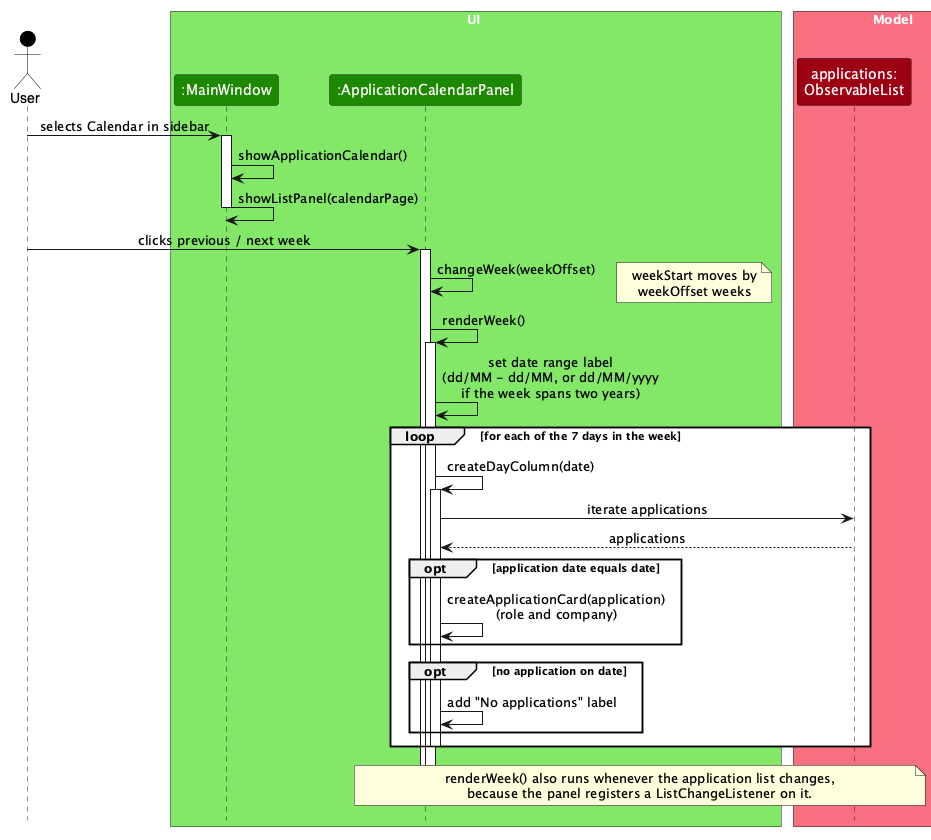

The diagram above was rendered by PlantUML. Its source (embedded in the PNG):
@startuml
!include style.puml
skinparam ArrowFontStyle plain

actor User USER_COLOR

box UI UI_COLOR_T1
participant ":MainWindow" as MainWindow UI_COLOR
participant ":ApplicationCalendarPanel" as CalendarPanel UI_COLOR
end box

box Model MODEL_COLOR_T1
participant "applications:\nObservableList" as Applications MODEL_COLOR
end box

User -> MainWindow : selects Calendar in sidebar
activate MainWindow
MainWindow -> MainWindow : showApplicationCalendar()
MainWindow -> MainWindow : showListPanel(calendarPage)
deactivate MainWindow

User -> CalendarPanel : clicks previous / next week
activate CalendarPanel
CalendarPanel -> CalendarPanel : changeWeek(weekOffset)
note right: weekStart moves by\nweekOffset weeks
CalendarPanel -> CalendarPanel : renderWeek()
activate CalendarPanel
CalendarPanel -> CalendarPanel : set date range label\n(dd/MM - dd/MM, or dd/MM/yyyy\nif the week spans two years)

loop for each of the 7 days in the week
    CalendarPanel -> CalendarPanel : createDayColumn(date)
    activate CalendarPanel
    CalendarPanel -> Applications : iterate applications
    Applications --> CalendarPanel : applications
    opt application date equals date
        CalendarPanel -> CalendarPanel : createApplicationCard(application)\n(role and company)
    end
    opt no application on date
        CalendarPanel -> CalendarPanel : add "No applications" label
    end
    deactivate CalendarPanel
end
deactivate CalendarPanel
deactivate CalendarPanel

note over CalendarPanel, Applications
renderWeek() also runs whenever the application list changes,
because the panel registers a ListChangeListener on it.
end note
@enduml